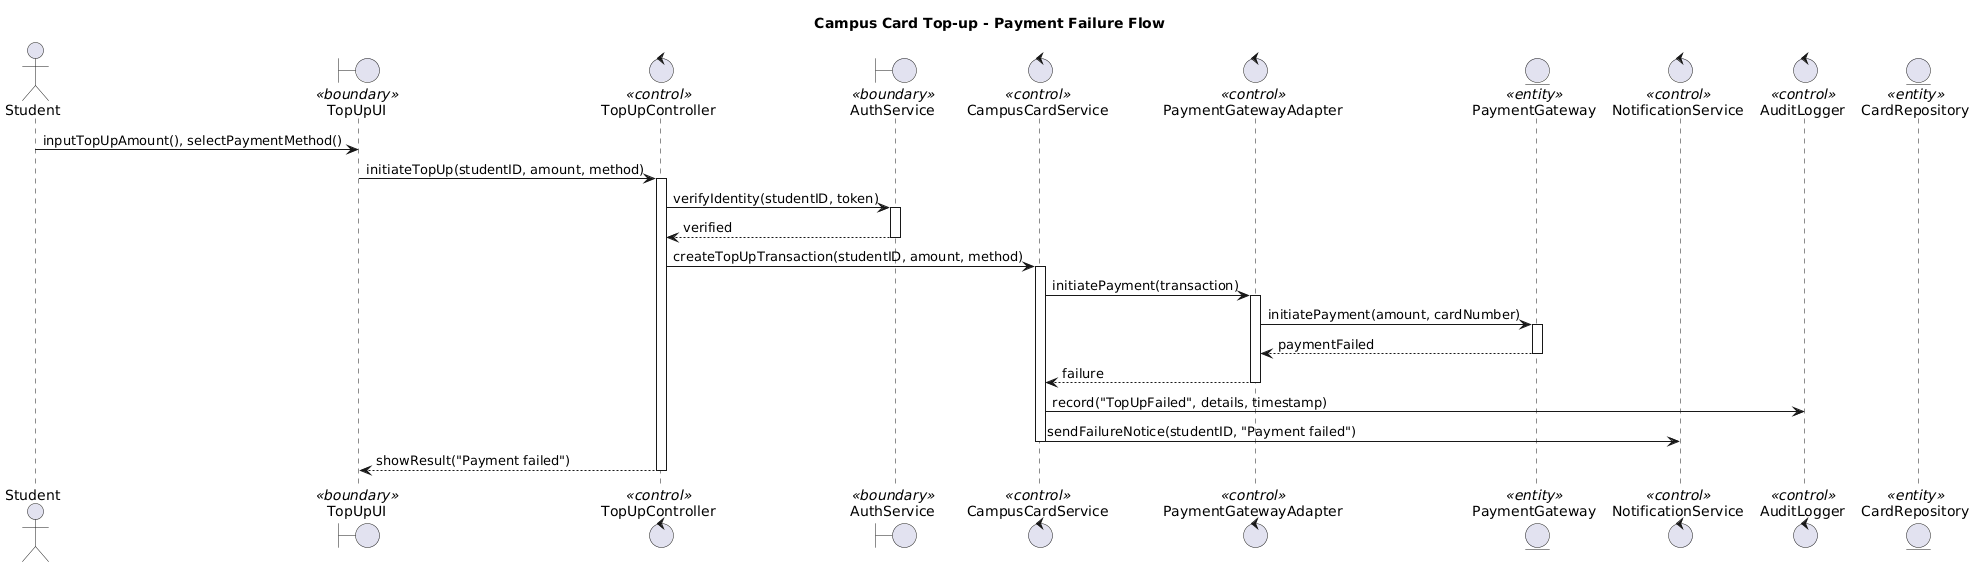

The diagram above was rendered by PlantUML. Its source (embedded in the PNG):
@startuml
title Campus Card Top-up - Payment Failure Flow

actor Student as S
boundary TopUpUI as UI <<boundary>>
control TopUpController as Ctl <<control>>
boundary AuthService as Auth <<boundary>>
control CampusCardService as Srv <<control>>
control PaymentGatewayAdapter as PayAdp <<control>>
entity PaymentGateway as PayGW <<entity>>
control NotificationService as Noti <<control>>
control AuditLogger as Log <<control>>
entity CardRepository as Repo <<entity>>

S -> UI : inputTopUpAmount(), selectPaymentMethod()
UI -> Ctl : initiateTopUp(studentID, amount, method)
activate Ctl

Ctl -> Auth : verifyIdentity(studentID, token)
activate Auth
Auth --> Ctl : verified
deactivate Auth

Ctl -> Srv : createTopUpTransaction(studentID, amount, method)
activate Srv
Srv -> PayAdp : initiatePayment(transaction)
activate PayAdp
PayAdp -> PayGW : initiatePayment(amount, cardNumber)
activate PayGW
PayGW --> PayAdp : paymentFailed
deactivate PayGW
PayAdp --> Srv : failure
deactivate PayAdp

Srv -> Log : record("TopUpFailed", details, timestamp)
Srv -> Noti : sendFailureNotice(studentID, "Payment failed")

deactivate Srv
Ctl --> UI : showResult("Payment failed")
deactivate Ctl
@enduml